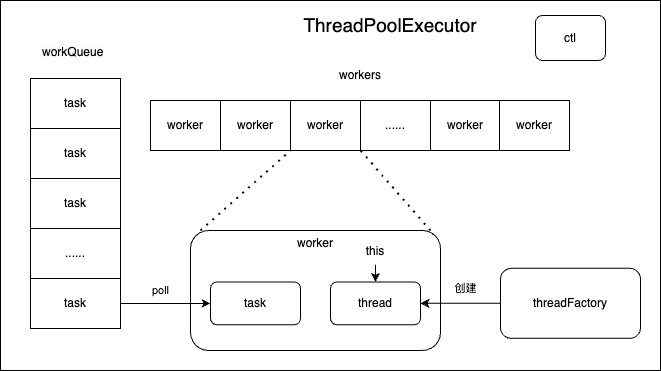

The diagram above was exported from draw.io. Its source (the exported page's mxGraphModel, read from the mxfile embedded in the PNG):
<mxGraphModel dx="1941" dy="545" grid="1" gridSize="10" guides="1" tooltips="1" connect="1" arrows="1" fold="1" page="1" pageScale="1" pageWidth="827" pageHeight="1169" background="none" math="0" shadow="0">
  <root>
    <mxCell id="0" />
    <mxCell id="1" parent="0" />
    <mxCell id="6jhGqM7keAkGgkDtIYnU-10" value="" style="rounded=0;whiteSpace=wrap;html=1;" parent="1" vertex="1">
      <mxGeometry x="-330" y="90" width="660" height="370" as="geometry" />
    </mxCell>
    <mxCell id="6jhGqM7keAkGgkDtIYnU-4" value="&lt;div&gt;threadFactory&lt;/div&gt;" style="rounded=1;whiteSpace=wrap;html=1;" parent="1" vertex="1">
      <mxGeometry x="170" y="357.86" width="140" height="70" as="geometry" />
    </mxCell>
    <mxCell id="6jhGqM7keAkGgkDtIYnU-11" value="ThreadPoolExecutor" style="text;html=1;align=center;verticalAlign=middle;whiteSpace=wrap;rounded=0;fontSize=19;" parent="1" vertex="1">
      <mxGeometry x="30" y="100" width="60" height="30" as="geometry" />
    </mxCell>
    <mxCell id="6jhGqM7keAkGgkDtIYnU-13" value="ctl" style="rounded=1;whiteSpace=wrap;html=1;" parent="1" vertex="1">
      <mxGeometry x="205" y="105" width="70" height="45" as="geometry" />
    </mxCell>
    <mxCell id="6jhGqM7keAkGgkDtIYnU-23" value="" style="group" parent="1" vertex="1" connectable="0">
      <mxGeometry x="-180" y="150" width="419" height="90" as="geometry" />
    </mxCell>
    <mxCell id="6jhGqM7keAkGgkDtIYnU-16" value="workers" style="text;html=1;align=center;verticalAlign=middle;whiteSpace=wrap;rounded=0;" parent="6jhGqM7keAkGgkDtIYnU-23" vertex="1">
      <mxGeometry x="179.5" width="60" height="30" as="geometry" />
    </mxCell>
    <mxCell id="6jhGqM7keAkGgkDtIYnU-22" value="" style="group" parent="6jhGqM7keAkGgkDtIYnU-23" vertex="1" connectable="0">
      <mxGeometry y="40" width="419" height="50" as="geometry" />
    </mxCell>
    <mxCell id="6jhGqM7keAkGgkDtIYnU-15" value="worker" style="rounded=0;whiteSpace=wrap;html=1;" parent="6jhGqM7keAkGgkDtIYnU-22" vertex="1">
      <mxGeometry width="70" height="50" as="geometry" />
    </mxCell>
    <mxCell id="6jhGqM7keAkGgkDtIYnU-17" value="worker" style="rounded=0;whiteSpace=wrap;html=1;" parent="6jhGqM7keAkGgkDtIYnU-22" vertex="1">
      <mxGeometry x="70" width="70" height="50" as="geometry" />
    </mxCell>
    <mxCell id="6jhGqM7keAkGgkDtIYnU-18" value="worker" style="rounded=0;whiteSpace=wrap;html=1;" parent="6jhGqM7keAkGgkDtIYnU-22" vertex="1">
      <mxGeometry x="140" width="70" height="50" as="geometry" />
    </mxCell>
    <mxCell id="6jhGqM7keAkGgkDtIYnU-19" value="worker" style="rounded=0;whiteSpace=wrap;html=1;" parent="6jhGqM7keAkGgkDtIYnU-22" vertex="1">
      <mxGeometry x="280" width="70" height="50" as="geometry" />
    </mxCell>
    <mxCell id="6jhGqM7keAkGgkDtIYnU-20" value="worker" style="rounded=0;whiteSpace=wrap;html=1;" parent="6jhGqM7keAkGgkDtIYnU-22" vertex="1">
      <mxGeometry x="349" width="70" height="50" as="geometry" />
    </mxCell>
    <mxCell id="6jhGqM7keAkGgkDtIYnU-21" value="......" style="rounded=0;whiteSpace=wrap;html=1;" parent="6jhGqM7keAkGgkDtIYnU-22" vertex="1">
      <mxGeometry x="210" width="70" height="50" as="geometry" />
    </mxCell>
    <mxCell id="6jhGqM7keAkGgkDtIYnU-24" value="" style="group" parent="1" vertex="1" connectable="0">
      <mxGeometry x="-140" y="320" width="250" height="120" as="geometry" />
    </mxCell>
    <mxCell id="6jhGqM7keAkGgkDtIYnU-2" value="" style="rounded=1;whiteSpace=wrap;html=1;" parent="6jhGqM7keAkGgkDtIYnU-24" vertex="1">
      <mxGeometry width="250" height="120" as="geometry" />
    </mxCell>
    <mxCell id="6jhGqM7keAkGgkDtIYnU-1" value="task" style="rounded=1;whiteSpace=wrap;html=1;" parent="6jhGqM7keAkGgkDtIYnU-24" vertex="1">
      <mxGeometry x="20" y="51.42857142857142" width="90" height="42.857142857142854" as="geometry" />
    </mxCell>
    <mxCell id="6jhGqM7keAkGgkDtIYnU-3" value="thread" style="rounded=1;whiteSpace=wrap;html=1;" parent="6jhGqM7keAkGgkDtIYnU-24" vertex="1">
      <mxGeometry x="140" y="51.42857142857142" width="90" height="42.857142857142854" as="geometry" />
    </mxCell>
    <mxCell id="6jhGqM7keAkGgkDtIYnU-7" value="worker" style="text;html=1;align=center;verticalAlign=middle;whiteSpace=wrap;rounded=0;" parent="6jhGqM7keAkGgkDtIYnU-24" vertex="1">
      <mxGeometry x="95" width="60" height="25.71428571428571" as="geometry" />
    </mxCell>
    <mxCell id="6jhGqM7keAkGgkDtIYnU-8" value="this" style="text;html=1;align=center;verticalAlign=middle;whiteSpace=wrap;rounded=0;" parent="6jhGqM7keAkGgkDtIYnU-24" vertex="1">
      <mxGeometry x="155" y="8.571428571428571" width="60" height="25.71428571428571" as="geometry" />
    </mxCell>
    <mxCell id="6jhGqM7keAkGgkDtIYnU-9" style="edgeStyle=orthogonalEdgeStyle;rounded=0;orthogonalLoop=1;jettySize=auto;html=1;exitX=0.5;exitY=1;exitDx=0;exitDy=0;entryX=0.5;entryY=0;entryDx=0;entryDy=0;" parent="6jhGqM7keAkGgkDtIYnU-24" source="6jhGqM7keAkGgkDtIYnU-8" target="6jhGqM7keAkGgkDtIYnU-3" edge="1">
      <mxGeometry relative="1" as="geometry" />
    </mxCell>
    <mxCell id="6jhGqM7keAkGgkDtIYnU-5" style="edgeStyle=orthogonalEdgeStyle;rounded=0;orthogonalLoop=1;jettySize=auto;html=1;exitX=0;exitY=0.5;exitDx=0;exitDy=0;entryX=1;entryY=0.5;entryDx=0;entryDy=0;" parent="1" source="6jhGqM7keAkGgkDtIYnU-4" target="6jhGqM7keAkGgkDtIYnU-3" edge="1">
      <mxGeometry relative="1" as="geometry" />
    </mxCell>
    <mxCell id="6jhGqM7keAkGgkDtIYnU-6" value="创建" style="edgeLabel;html=1;align=center;verticalAlign=middle;resizable=0;points=[];" parent="6jhGqM7keAkGgkDtIYnU-5" vertex="1" connectable="0">
      <mxGeometry x="-0.1538" y="-3" relative="1" as="geometry">
        <mxPoint x="-2" y="-12" as="offset" />
      </mxGeometry>
    </mxCell>
    <mxCell id="6jhGqM7keAkGgkDtIYnU-26" value="" style="endArrow=none;dashed=1;html=1;dashPattern=1 3;strokeWidth=2;rounded=0;" parent="1" edge="1">
      <mxGeometry width="50" height="50" relative="1" as="geometry">
        <mxPoint x="-130" y="320" as="sourcePoint" />
        <mxPoint x="-40" y="240" as="targetPoint" />
      </mxGeometry>
    </mxCell>
    <mxCell id="6jhGqM7keAkGgkDtIYnU-27" value="" style="endArrow=none;dashed=1;html=1;dashPattern=1 3;strokeWidth=2;rounded=0;" parent="1" edge="1">
      <mxGeometry width="50" height="50" relative="1" as="geometry">
        <mxPoint x="100" y="320" as="sourcePoint" />
        <mxPoint x="30" y="240" as="targetPoint" />
      </mxGeometry>
    </mxCell>
    <mxCell id="7UVusWT4FhSYb06SGfBO-8" value="" style="group" vertex="1" connectable="0" parent="1">
      <mxGeometry x="-300" y="128" width="100" height="290" as="geometry" />
    </mxCell>
    <mxCell id="7UVusWT4FhSYb06SGfBO-1" value="task" style="rounded=0;whiteSpace=wrap;html=1;" vertex="1" parent="7UVusWT4FhSYb06SGfBO-8">
      <mxGeometry y="40" width="90" height="50" as="geometry" />
    </mxCell>
    <mxCell id="7UVusWT4FhSYb06SGfBO-2" value="task" style="rounded=0;whiteSpace=wrap;html=1;" vertex="1" parent="7UVusWT4FhSYb06SGfBO-8">
      <mxGeometry y="90" width="90" height="50" as="geometry" />
    </mxCell>
    <mxCell id="7UVusWT4FhSYb06SGfBO-3" value="task" style="rounded=0;whiteSpace=wrap;html=1;" vertex="1" parent="7UVusWT4FhSYb06SGfBO-8">
      <mxGeometry y="140" width="90" height="50" as="geometry" />
    </mxCell>
    <mxCell id="7UVusWT4FhSYb06SGfBO-4" value="&lt;span style=&quot;color: rgb(0, 0, 0); font-family: Helvetica; font-size: 12px; font-style: normal; font-variant-ligatures: normal; font-variant-caps: normal; font-weight: 400; letter-spacing: normal; orphans: 2; text-align: center; text-indent: 0px; text-transform: none; widows: 2; word-spacing: 0px; -webkit-text-stroke-width: 0px; white-space: normal; background-color: rgb(251, 251, 251); text-decoration-thickness: initial; text-decoration-style: initial; text-decoration-color: initial; display: inline !important; float: none;&quot;&gt;workQueue&lt;/span&gt;" style="text;whiteSpace=wrap;html=1;" vertex="1" parent="7UVusWT4FhSYb06SGfBO-8">
      <mxGeometry x="10" width="90" height="40" as="geometry" />
    </mxCell>
    <mxCell id="7UVusWT4FhSYb06SGfBO-5" value="......" style="rounded=0;whiteSpace=wrap;html=1;" vertex="1" parent="7UVusWT4FhSYb06SGfBO-8">
      <mxGeometry y="190" width="90" height="50" as="geometry" />
    </mxCell>
    <mxCell id="7UVusWT4FhSYb06SGfBO-6" value="task" style="rounded=0;whiteSpace=wrap;html=1;" vertex="1" parent="7UVusWT4FhSYb06SGfBO-8">
      <mxGeometry y="240" width="90" height="50" as="geometry" />
    </mxCell>
    <mxCell id="7UVusWT4FhSYb06SGfBO-9" style="edgeStyle=orthogonalEdgeStyle;rounded=0;orthogonalLoop=1;jettySize=auto;html=1;exitX=1;exitY=0.5;exitDx=0;exitDy=0;entryX=0;entryY=0.5;entryDx=0;entryDy=0;" edge="1" parent="1" source="7UVusWT4FhSYb06SGfBO-6" target="6jhGqM7keAkGgkDtIYnU-1">
      <mxGeometry relative="1" as="geometry" />
    </mxCell>
    <mxCell id="7UVusWT4FhSYb06SGfBO-10" value="poll" style="edgeLabel;html=1;align=center;verticalAlign=middle;resizable=0;points=[];" vertex="1" connectable="0" parent="7UVusWT4FhSYb06SGfBO-9">
      <mxGeometry x="0.0677" y="-1" relative="1" as="geometry">
        <mxPoint x="-8" y="-14" as="offset" />
      </mxGeometry>
    </mxCell>
  </root>
</mxGraphModel>